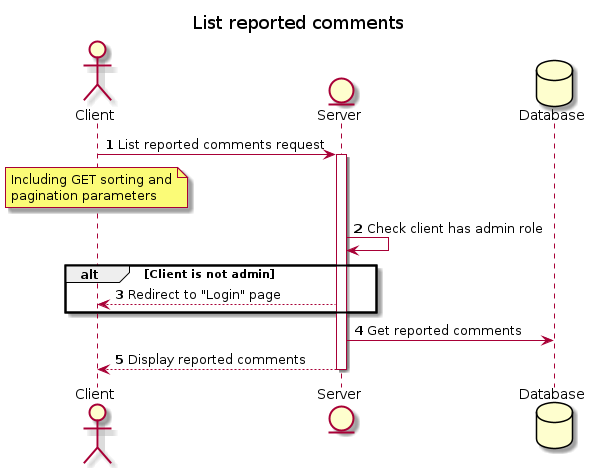

The diagram above was rendered by PlantUML. Its source (embedded in the PNG):
@startuml

title List reported comments
autonumber 

actor Client
entity Server
Database Database

Client -> Server : List reported comments request
note over Client
Including GET sorting and
pagination parameters
end note

activate Server

Server -> Server : Check client has admin role

alt Client is not admin 
    Server --> Client : Redirect to "Login" page
end

Server -> Database : Get reported comments

Server --> Client : Display reported comments

deactivate Server

@enduml